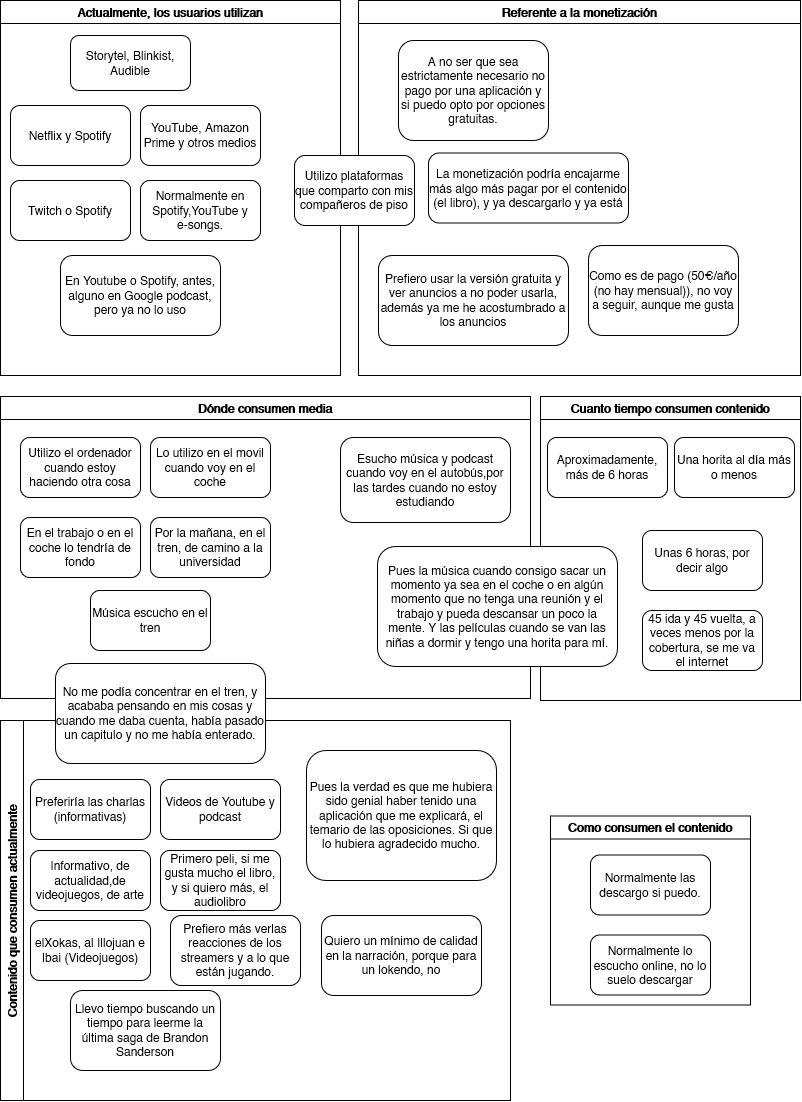

The diagram above was exported from draw.io. Its source (the exported page's mxGraphModel, read from the mxfile embedded in the PNG):
<mxGraphModel dx="846" dy="885" grid="1" gridSize="10" guides="1" tooltips="1" connect="1" arrows="1" fold="1" page="1" pageScale="1" pageWidth="827" pageHeight="1169" math="0" shadow="0">
  <root>
    <mxCell id="0" />
    <mxCell id="1" parent="0" />
    <mxCell id="1tlIHda_eHxXEvG7_Sxt-37" value="Actualmente, los usuarios utilizan" style="swimlane;" vertex="1" parent="1">
      <mxGeometry x="840" y="10" width="340" height="375" as="geometry" />
    </mxCell>
    <mxCell id="1tlIHda_eHxXEvG7_Sxt-22" value="&lt;span&gt;Netflix y Spotify&lt;/span&gt;" style="rounded=1;whiteSpace=wrap;html=1;" vertex="1" parent="1tlIHda_eHxXEvG7_Sxt-37">
      <mxGeometry x="10" y="105" width="120" height="60" as="geometry" />
    </mxCell>
    <mxCell id="1tlIHda_eHxXEvG7_Sxt-12" value="&lt;span&gt;Twitch o Spotify&lt;/span&gt;" style="rounded=1;whiteSpace=wrap;html=1;" vertex="1" parent="1tlIHda_eHxXEvG7_Sxt-37">
      <mxGeometry x="10" y="180" width="120" height="60" as="geometry" />
    </mxCell>
    <mxCell id="1tlIHda_eHxXEvG7_Sxt-18" value="&lt;span&gt;YouTube, Amazon Prime y otros medios&lt;/span&gt;" style="rounded=1;whiteSpace=wrap;html=1;" vertex="1" parent="1tlIHda_eHxXEvG7_Sxt-37">
      <mxGeometry x="140" y="105" width="120" height="60" as="geometry" />
    </mxCell>
    <mxCell id="1tlIHda_eHxXEvG7_Sxt-11" value="&lt;span&gt;Normalmente en Spotify,YouTube y e-songs.&lt;/span&gt;" style="rounded=1;whiteSpace=wrap;html=1;" vertex="1" parent="1tlIHda_eHxXEvG7_Sxt-37">
      <mxGeometry x="140" y="180" width="120" height="60" as="geometry" />
    </mxCell>
    <mxCell id="1tlIHda_eHxXEvG7_Sxt-30" value="&lt;span&gt;En Youtube o Spotify, antes, alguno en Google podcast, pero ya no lo uso&lt;/span&gt;" style="rounded=1;whiteSpace=wrap;html=1;" vertex="1" parent="1tlIHda_eHxXEvG7_Sxt-37">
      <mxGeometry x="60" y="255" width="160" height="80" as="geometry" />
    </mxCell>
    <mxCell id="1tlIHda_eHxXEvG7_Sxt-32" value="Storytel, &lt;span&gt;Blinkist, Audible &lt;/span&gt;" style="rounded=1;whiteSpace=wrap;html=1;" vertex="1" parent="1tlIHda_eHxXEvG7_Sxt-37">
      <mxGeometry x="70" y="35" width="120" height="55" as="geometry" />
    </mxCell>
    <mxCell id="1tlIHda_eHxXEvG7_Sxt-38" value="Referente a la monetización" style="swimlane;" vertex="1" parent="1">
      <mxGeometry x="1198" y="10" width="442" height="375" as="geometry" />
    </mxCell>
    <mxCell id="1tlIHda_eHxXEvG7_Sxt-28" value="&lt;span&gt;La monetización podría encajarme más algo más pagar por el contenido (el libro), y ya descargarlo y ya está&lt;/span&gt;" style="rounded=1;whiteSpace=wrap;html=1;" vertex="1" parent="1tlIHda_eHxXEvG7_Sxt-38">
      <mxGeometry x="70" y="152.5" width="200" height="70" as="geometry" />
    </mxCell>
    <mxCell id="1tlIHda_eHxXEvG7_Sxt-26" value="&lt;span&gt;A no ser que sea estrictamente necesario no pago por una aplicación y si puedo opto por opciones gratuitas.&lt;/span&gt;" style="rounded=1;whiteSpace=wrap;html=1;" vertex="1" parent="1tlIHda_eHxXEvG7_Sxt-38">
      <mxGeometry x="40" y="40" width="150" height="100" as="geometry" />
    </mxCell>
    <mxCell id="1tlIHda_eHxXEvG7_Sxt-13" value="&lt;span&gt;Prefiero usar la versión gratuita y ver anuncios a no poder usarla, además ya me he acostumbrado a los anuncios&lt;/span&gt;" style="rounded=1;whiteSpace=wrap;html=1;" vertex="1" parent="1tlIHda_eHxXEvG7_Sxt-38">
      <mxGeometry x="20" y="255" width="190" height="90" as="geometry" />
    </mxCell>
    <mxCell id="1tlIHda_eHxXEvG7_Sxt-31" value="&lt;span&gt;Como es de pago (50€/año (no hay mensual)), no voy a seguir, aunque me gusta&lt;/span&gt;" style="rounded=1;whiteSpace=wrap;html=1;" vertex="1" parent="1tlIHda_eHxXEvG7_Sxt-38">
      <mxGeometry x="230" y="245" width="150" height="90" as="geometry" />
    </mxCell>
    <mxCell id="1tlIHda_eHxXEvG7_Sxt-3" value="Utilizo plataformas que comparto con mis compañeros de piso" style="rounded=1;whiteSpace=wrap;html=1;" vertex="1" parent="1">
      <mxGeometry x="1134" y="165" width="120" height="70" as="geometry" />
    </mxCell>
    <mxCell id="1tlIHda_eHxXEvG7_Sxt-42" value="Dónde consumen media" style="swimlane;" vertex="1" parent="1">
      <mxGeometry x="840" y="406" width="530" height="302" as="geometry" />
    </mxCell>
    <mxCell id="1tlIHda_eHxXEvG7_Sxt-1" value="Utilizo el ordenador cuando estoy haciendo otra cosa" style="rounded=1;whiteSpace=wrap;html=1;" vertex="1" parent="1tlIHda_eHxXEvG7_Sxt-42">
      <mxGeometry x="20" y="41" width="120" height="60" as="geometry" />
    </mxCell>
    <mxCell id="1tlIHda_eHxXEvG7_Sxt-2" value="&lt;div&gt;Lo utilizo en el movil cuando voy en el coche&lt;/div&gt;" style="rounded=1;whiteSpace=wrap;html=1;" vertex="1" parent="1tlIHda_eHxXEvG7_Sxt-42">
      <mxGeometry x="150" y="41" width="120" height="60" as="geometry" />
    </mxCell>
    <mxCell id="1tlIHda_eHxXEvG7_Sxt-5" value="&lt;span&gt;En el trabajo o en el coche lo tendría de fondo&lt;/span&gt;" style="rounded=1;whiteSpace=wrap;html=1;" vertex="1" parent="1tlIHda_eHxXEvG7_Sxt-42">
      <mxGeometry x="20" y="121" width="120" height="60" as="geometry" />
    </mxCell>
    <mxCell id="1tlIHda_eHxXEvG7_Sxt-6" value="&lt;span&gt;Esucho música y podcast cuando voy en el autobús,por las tardes cuando no estoy estudiando&lt;/span&gt;" style="rounded=1;whiteSpace=wrap;html=1;" vertex="1" parent="1tlIHda_eHxXEvG7_Sxt-42">
      <mxGeometry x="340" y="41" width="170" height="85" as="geometry" />
    </mxCell>
    <mxCell id="1tlIHda_eHxXEvG7_Sxt-35" value="&lt;span&gt;Por la mañana, en el tren, de camino a la universidad&lt;/span&gt;" style="rounded=1;whiteSpace=wrap;html=1;" vertex="1" parent="1tlIHda_eHxXEvG7_Sxt-42">
      <mxGeometry x="150" y="121" width="120" height="60" as="geometry" />
    </mxCell>
    <mxCell id="1tlIHda_eHxXEvG7_Sxt-16" value="&lt;span&gt;Música escucho en el tren&lt;/span&gt;" style="rounded=1;whiteSpace=wrap;html=1;" vertex="1" parent="1tlIHda_eHxXEvG7_Sxt-42">
      <mxGeometry x="90" y="194" width="120" height="60" as="geometry" />
    </mxCell>
    <mxCell id="1tlIHda_eHxXEvG7_Sxt-43" value="Como consumen el contenido" style="swimlane;" vertex="1" parent="1">
      <mxGeometry x="1390" y="825.5" width="200" height="189" as="geometry" />
    </mxCell>
    <mxCell id="1tlIHda_eHxXEvG7_Sxt-14" value="&lt;span&gt;Normalmente las descargo si puedo.&lt;/span&gt;" style="rounded=1;whiteSpace=wrap;html=1;" vertex="1" parent="1tlIHda_eHxXEvG7_Sxt-43">
      <mxGeometry x="40" y="39" width="120" height="60" as="geometry" />
    </mxCell>
    <mxCell id="1tlIHda_eHxXEvG7_Sxt-7" value="&lt;span&gt;Normalmente lo escucho online, no lo suelo descargar&lt;/span&gt;" style="rounded=1;whiteSpace=wrap;html=1;" vertex="1" parent="1tlIHda_eHxXEvG7_Sxt-43">
      <mxGeometry x="40" y="119" width="120" height="60" as="geometry" />
    </mxCell>
    <mxCell id="1tlIHda_eHxXEvG7_Sxt-44" value="Cuanto tiempo consumen contenido" style="swimlane;" vertex="1" parent="1">
      <mxGeometry x="1380" y="406" width="260" height="304" as="geometry" />
    </mxCell>
    <mxCell id="1tlIHda_eHxXEvG7_Sxt-10" value="&lt;span&gt;Aproximadamente, más de 6 horas&lt;/span&gt;" style="rounded=1;whiteSpace=wrap;html=1;" vertex="1" parent="1tlIHda_eHxXEvG7_Sxt-44">
      <mxGeometry x="7" y="41" width="120" height="60" as="geometry" />
    </mxCell>
    <mxCell id="1tlIHda_eHxXEvG7_Sxt-20" value="Unas &lt;span&gt;6 horas, por decir algo&lt;/span&gt;" style="rounded=1;whiteSpace=wrap;html=1;" vertex="1" parent="1tlIHda_eHxXEvG7_Sxt-44">
      <mxGeometry x="102" y="134" width="120" height="60" as="geometry" />
    </mxCell>
    <mxCell id="1tlIHda_eHxXEvG7_Sxt-36" value="&lt;span&gt;45 ida y 45 vuelta, a veces menos por la cobertura, se me va el internet&lt;/span&gt;" style="rounded=1;whiteSpace=wrap;html=1;" vertex="1" parent="1tlIHda_eHxXEvG7_Sxt-44">
      <mxGeometry x="102" y="214" width="120" height="60" as="geometry" />
    </mxCell>
    <mxCell id="1tlIHda_eHxXEvG7_Sxt-19" value="&lt;span&gt;Una horita al día más o menos&lt;/span&gt;" style="rounded=1;whiteSpace=wrap;html=1;" vertex="1" parent="1tlIHda_eHxXEvG7_Sxt-44">
      <mxGeometry x="134" y="41" width="120" height="60" as="geometry" />
    </mxCell>
    <mxCell id="1tlIHda_eHxXEvG7_Sxt-23" value="&lt;span&gt;Pues la música cuando consigo sacar un momento ya sea en el coche o en algún momento que no tenga una reunión y el trabajo y pueda descansar un poco la mente. Y las películas cuando se van las niñas a dormir y tengo una horita para mí.&lt;/span&gt;" style="rounded=1;whiteSpace=wrap;html=1;" vertex="1" parent="1">
      <mxGeometry x="1217" y="556" width="240" height="120" as="geometry" />
    </mxCell>
    <mxCell id="1tlIHda_eHxXEvG7_Sxt-45" value="Contenido que consumen actualmente" style="swimlane;horizontal=0;" vertex="1" parent="1">
      <mxGeometry x="840" y="730" width="510" height="380" as="geometry" />
    </mxCell>
    <mxCell id="1tlIHda_eHxXEvG7_Sxt-27" value="&lt;span&gt;&lt;span&gt;Preferiría las charlas (informativas)&lt;br&gt;&lt;/span&gt;&lt;/span&gt;" style="rounded=1;whiteSpace=wrap;html=1;" vertex="1" parent="1tlIHda_eHxXEvG7_Sxt-45">
      <mxGeometry x="30" y="59" width="120" height="60" as="geometry" />
    </mxCell>
    <mxCell id="1tlIHda_eHxXEvG7_Sxt-29" value="&lt;span&gt;Videos de Youtube y podcast&lt;/span&gt;" style="rounded=1;whiteSpace=wrap;html=1;" vertex="1" parent="1tlIHda_eHxXEvG7_Sxt-45">
      <mxGeometry x="160" y="59" width="120" height="60" as="geometry" />
    </mxCell>
    <mxCell id="1tlIHda_eHxXEvG7_Sxt-8" value="&lt;span&gt;Informativo, de actualidad,de videojuegos, de arte&lt;/span&gt;" style="rounded=1;whiteSpace=wrap;html=1;" vertex="1" parent="1tlIHda_eHxXEvG7_Sxt-45">
      <mxGeometry x="30" y="130" width="120" height="60" as="geometry" />
    </mxCell>
    <mxCell id="1tlIHda_eHxXEvG7_Sxt-17" value="&lt;span&gt;Primero peli, si me gusta mucho el libro, y si quiero más, el audiolibro&lt;/span&gt;" style="rounded=1;whiteSpace=wrap;html=1;" vertex="1" parent="1tlIHda_eHxXEvG7_Sxt-45">
      <mxGeometry x="160" y="130" width="120" height="60" as="geometry" />
    </mxCell>
    <mxCell id="1tlIHda_eHxXEvG7_Sxt-9" value="&lt;span&gt;elXokas, al Illojuan e Ibai (Videojuegos)&lt;br&gt;&lt;/span&gt;" style="rounded=1;whiteSpace=wrap;html=1;" vertex="1" parent="1tlIHda_eHxXEvG7_Sxt-45">
      <mxGeometry x="30" y="200" width="120" height="60" as="geometry" />
    </mxCell>
    <mxCell id="1tlIHda_eHxXEvG7_Sxt-4" value="&lt;p&gt;&lt;span&gt;Prefiero más verlas reacciones de los streamers y a lo que están jugando.&lt;/span&gt;&lt;/p&gt;" style="rounded=1;whiteSpace=wrap;html=1;" vertex="1" parent="1tlIHda_eHxXEvG7_Sxt-45">
      <mxGeometry x="170" y="195" width="130" height="70" as="geometry" />
    </mxCell>
    <mxCell id="1tlIHda_eHxXEvG7_Sxt-24" value="&lt;span&gt;Llevo tiempo buscando un tiempo para leerme la última saga de Brandon Sanderson &lt;/span&gt;" style="rounded=1;whiteSpace=wrap;html=1;" vertex="1" parent="1tlIHda_eHxXEvG7_Sxt-45">
      <mxGeometry x="70" y="270" width="150" height="80" as="geometry" />
    </mxCell>
    <mxCell id="1tlIHda_eHxXEvG7_Sxt-15" value="&lt;span&gt;Pues la verdad es que me hubiera sido genial haber tenido una aplicación que me explicará, el temario de las oposiciones. Si que lo hubiera agradecido mucho.&lt;/span&gt;" style="rounded=1;whiteSpace=wrap;html=1;" vertex="1" parent="1tlIHda_eHxXEvG7_Sxt-45">
      <mxGeometry x="306" y="30" width="190" height="130" as="geometry" />
    </mxCell>
    <mxCell id="1tlIHda_eHxXEvG7_Sxt-33" value="&lt;span&gt;Quiero un mínimo de calidad en la narración, porque para un lokendo, no&lt;/span&gt;" style="rounded=1;whiteSpace=wrap;html=1;" vertex="1" parent="1tlIHda_eHxXEvG7_Sxt-45">
      <mxGeometry x="321" y="195" width="160" height="80" as="geometry" />
    </mxCell>
    <mxCell id="1tlIHda_eHxXEvG7_Sxt-21" value="&lt;p&gt;&lt;span&gt;No me podía concentrar en el tren, y acababa pensando en mis cosas y cuando me daba cuenta, había pasado un capitulo y no me había enterado.&lt;/span&gt;&lt;/p&gt;" style="rounded=1;whiteSpace=wrap;html=1;" vertex="1" parent="1">
      <mxGeometry x="895" y="673" width="210" height="100" as="geometry" />
    </mxCell>
  </root>
</mxGraphModel>